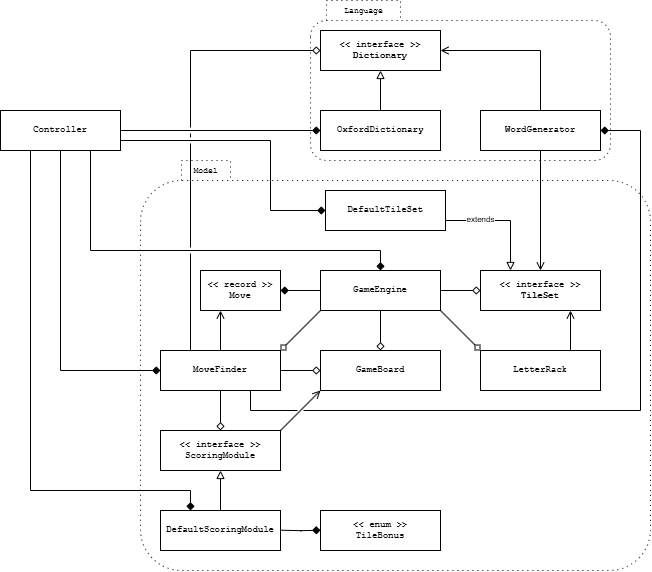

The diagram above was exported from draw.io. Its source (the exported page's mxGraphModel, read from the mxfile embedded in the PNG):
<mxGraphModel dx="1190" dy="626" grid="1" gridSize="10" guides="1" tooltips="1" connect="1" arrows="1" fold="1" page="1" pageScale="1" pageWidth="850" pageHeight="1100" math="0" shadow="0">
  <root>
    <mxCell id="0" />
    <mxCell id="1" parent="0" />
    <mxCell id="VgKJqy7epJqpO4HEeDGO-1" value="" style="shape=folder;fontStyle=1;spacingTop=10;tabWidth=90;tabHeight=20;tabPosition=left;html=1;whiteSpace=wrap;fillColor=none;strokeWidth=1;dashed=1;dashPattern=1 4;rounded=1;" vertex="1" parent="1">
      <mxGeometry x="300" y="670" width="510" height="410" as="geometry" />
    </mxCell>
    <mxCell id="1lW3iaAo00XHHo1R5Sl9-23" value="" style="shape=folder;fontStyle=1;spacingTop=10;tabWidth=90;tabHeight=20;tabPosition=left;html=1;whiteSpace=wrap;fillColor=none;strokeWidth=1;dashed=1;dashPattern=1 4;rounded=1;" parent="1" vertex="1">
      <mxGeometry x="470" y="510" width="300" height="160" as="geometry" />
    </mxCell>
    <mxCell id="O5bmYpaNPbEZWsAmc6E8-1" value="&amp;lt;&amp;lt; interface &amp;gt;&amp;gt;&lt;br&gt;&lt;b&gt;Dictionary&lt;/b&gt;" style="html=1;whiteSpace=wrap;fontFamily=Courier New;fontSize=9;" parent="1" vertex="1">
      <mxGeometry x="480" y="540" width="120" height="40" as="geometry" />
    </mxCell>
    <mxCell id="O5bmYpaNPbEZWsAmc6E8-5" style="edgeStyle=orthogonalEdgeStyle;rounded=0;orthogonalLoop=1;jettySize=auto;html=1;entryX=0.5;entryY=1;entryDx=0;entryDy=0;endArrow=block;endFill=0;fontFamily=Courier New;" parent="1" source="O5bmYpaNPbEZWsAmc6E8-4" target="O5bmYpaNPbEZWsAmc6E8-1" edge="1">
      <mxGeometry relative="1" as="geometry" />
    </mxCell>
    <mxCell id="O5bmYpaNPbEZWsAmc6E8-4" value="OxfordDictionary" style="html=1;whiteSpace=wrap;fontFamily=Courier New;fontSize=9;" parent="1" vertex="1">
      <mxGeometry x="480" y="620" width="120" height="40" as="geometry" />
    </mxCell>
    <mxCell id="O5bmYpaNPbEZWsAmc6E8-11" style="edgeStyle=orthogonalEdgeStyle;rounded=0;orthogonalLoop=1;jettySize=auto;html=1;exitX=0.5;exitY=1;exitDx=0;exitDy=0;entryX=0.5;entryY=0;entryDx=0;entryDy=0;endArrow=open;endFill=0;fontFamily=Courier New;" parent="1" source="O5bmYpaNPbEZWsAmc6E8-6" target="O5bmYpaNPbEZWsAmc6E8-8" edge="1">
      <mxGeometry relative="1" as="geometry" />
    </mxCell>
    <mxCell id="O5bmYpaNPbEZWsAmc6E8-6" value="WordGenerator" style="html=1;whiteSpace=wrap;fontFamily=Courier New;fontSize=9;" parent="1" vertex="1">
      <mxGeometry x="640" y="620" width="120" height="40" as="geometry" />
    </mxCell>
    <mxCell id="O5bmYpaNPbEZWsAmc6E8-7" style="edgeStyle=orthogonalEdgeStyle;rounded=0;orthogonalLoop=1;jettySize=auto;html=1;exitX=0.5;exitY=0;exitDx=0;exitDy=0;endArrow=open;endFill=0;entryX=1;entryY=0.5;entryDx=0;entryDy=0;fontFamily=Courier New;" parent="1" source="O5bmYpaNPbEZWsAmc6E8-6" target="O5bmYpaNPbEZWsAmc6E8-1" edge="1">
      <mxGeometry relative="1" as="geometry">
        <mxPoint x="610" y="570" as="targetPoint" />
      </mxGeometry>
    </mxCell>
    <mxCell id="O5bmYpaNPbEZWsAmc6E8-8" value="&amp;lt;&amp;lt; interface &amp;gt;&amp;gt;&lt;br&gt;&lt;b&gt;TileSet&lt;/b&gt;" style="html=1;whiteSpace=wrap;fontFamily=Courier New;fontSize=9;" parent="1" vertex="1">
      <mxGeometry x="640" y="780" width="120" height="40" as="geometry" />
    </mxCell>
    <mxCell id="1lW3iaAo00XHHo1R5Sl9-4" style="edgeStyle=orthogonalEdgeStyle;rounded=0;orthogonalLoop=1;jettySize=auto;html=1;exitX=0.5;exitY=0;exitDx=0;exitDy=0;entryX=0.25;entryY=1;entryDx=0;entryDy=0;endArrow=open;endFill=0;" parent="1" source="O5bmYpaNPbEZWsAmc6E8-12" target="O5bmYpaNPbEZWsAmc6E8-20" edge="1">
      <mxGeometry relative="1" as="geometry" />
    </mxCell>
    <mxCell id="1lW3iaAo00XHHo1R5Sl9-5" style="edgeStyle=orthogonalEdgeStyle;rounded=0;orthogonalLoop=1;jettySize=auto;html=1;exitX=1;exitY=0.5;exitDx=0;exitDy=0;entryX=0;entryY=0.5;entryDx=0;entryDy=0;endArrow=diamond;endFill=0;" parent="1" source="O5bmYpaNPbEZWsAmc6E8-12" target="O5bmYpaNPbEZWsAmc6E8-14" edge="1">
      <mxGeometry relative="1" as="geometry" />
    </mxCell>
    <mxCell id="1lW3iaAo00XHHo1R5Sl9-12" style="edgeStyle=orthogonalEdgeStyle;rounded=0;orthogonalLoop=1;jettySize=auto;html=1;exitX=0.5;exitY=1;exitDx=0;exitDy=0;entryX=0.5;entryY=0;entryDx=0;entryDy=0;endArrow=diamond;endFill=0;" parent="1" source="O5bmYpaNPbEZWsAmc6E8-12" target="O5bmYpaNPbEZWsAmc6E8-21" edge="1">
      <mxGeometry relative="1" as="geometry" />
    </mxCell>
    <mxCell id="O5bmYpaNPbEZWsAmc6E8-12" value="MoveFinder" style="html=1;whiteSpace=wrap;fontFamily=Courier New;fontSize=9;" parent="1" vertex="1">
      <mxGeometry x="320" y="860" width="120" height="40" as="geometry" />
    </mxCell>
    <mxCell id="O5bmYpaNPbEZWsAmc6E8-17" style="rounded=0;orthogonalLoop=1;jettySize=auto;html=1;exitX=1;exitY=1;exitDx=0;exitDy=0;entryX=0;entryY=0;entryDx=0;entryDy=0;endArrow=diamond;endFill=0;fontFamily=Courier New;" parent="1" source="O5bmYpaNPbEZWsAmc6E8-13" target="O5bmYpaNPbEZWsAmc6E8-15" edge="1">
      <mxGeometry relative="1" as="geometry" />
    </mxCell>
    <mxCell id="O5bmYpaNPbEZWsAmc6E8-29" style="edgeStyle=orthogonalEdgeStyle;rounded=0;orthogonalLoop=1;jettySize=auto;html=1;exitX=1;exitY=0.5;exitDx=0;exitDy=0;entryX=0;entryY=0.5;entryDx=0;entryDy=0;endArrow=diamond;endFill=0;" parent="1" source="O5bmYpaNPbEZWsAmc6E8-13" target="O5bmYpaNPbEZWsAmc6E8-8" edge="1">
      <mxGeometry relative="1" as="geometry" />
    </mxCell>
    <mxCell id="1lW3iaAo00XHHo1R5Sl9-6" style="edgeStyle=orthogonalEdgeStyle;rounded=0;orthogonalLoop=1;jettySize=auto;html=1;exitX=0.5;exitY=1;exitDx=0;exitDy=0;entryX=0.5;entryY=0;entryDx=0;entryDy=0;endArrow=diamond;endFill=0;" parent="1" source="O5bmYpaNPbEZWsAmc6E8-13" target="O5bmYpaNPbEZWsAmc6E8-14" edge="1">
      <mxGeometry relative="1" as="geometry" />
    </mxCell>
    <mxCell id="1lW3iaAo00XHHo1R5Sl9-7" style="rounded=0;orthogonalLoop=1;jettySize=auto;html=1;exitX=0;exitY=1;exitDx=0;exitDy=0;entryX=1;entryY=0;entryDx=0;entryDy=0;endArrow=diamond;endFill=0;" parent="1" source="O5bmYpaNPbEZWsAmc6E8-13" target="O5bmYpaNPbEZWsAmc6E8-12" edge="1">
      <mxGeometry relative="1" as="geometry" />
    </mxCell>
    <mxCell id="1lW3iaAo00XHHo1R5Sl9-13" style="edgeStyle=orthogonalEdgeStyle;rounded=0;orthogonalLoop=1;jettySize=auto;html=1;exitX=0;exitY=0.5;exitDx=0;exitDy=0;entryX=1;entryY=0.5;entryDx=0;entryDy=0;endArrow=diamond;endFill=1;" parent="1" source="O5bmYpaNPbEZWsAmc6E8-13" target="O5bmYpaNPbEZWsAmc6E8-20" edge="1">
      <mxGeometry relative="1" as="geometry" />
    </mxCell>
    <mxCell id="O5bmYpaNPbEZWsAmc6E8-13" value="GameEngine" style="html=1;whiteSpace=wrap;fontFamily=Courier New;fontSize=9;" parent="1" vertex="1">
      <mxGeometry x="480" y="780" width="120" height="40" as="geometry" />
    </mxCell>
    <mxCell id="O5bmYpaNPbEZWsAmc6E8-14" value="GameBoard" style="html=1;whiteSpace=wrap;fontFamily=Courier New;fontSize=9;" parent="1" vertex="1">
      <mxGeometry x="480" y="860" width="120" height="40" as="geometry" />
    </mxCell>
    <mxCell id="1lW3iaAo00XHHo1R5Sl9-10" style="edgeStyle=orthogonalEdgeStyle;rounded=0;orthogonalLoop=1;jettySize=auto;html=1;exitX=0.75;exitY=0;exitDx=0;exitDy=0;entryX=0.75;entryY=1;entryDx=0;entryDy=0;endArrow=open;endFill=0;" parent="1" source="O5bmYpaNPbEZWsAmc6E8-15" target="O5bmYpaNPbEZWsAmc6E8-8" edge="1">
      <mxGeometry relative="1" as="geometry" />
    </mxCell>
    <mxCell id="O5bmYpaNPbEZWsAmc6E8-15" value="LetterRack" style="html=1;whiteSpace=wrap;fontFamily=Courier New;fontSize=9;" parent="1" vertex="1">
      <mxGeometry x="640" y="860" width="120" height="40" as="geometry" />
    </mxCell>
    <mxCell id="O5bmYpaNPbEZWsAmc6E8-20" value="&amp;lt;&amp;lt; record &amp;gt;&amp;gt;&lt;br&gt;Move" style="html=1;whiteSpace=wrap;fontFamily=Courier New;fontSize=9;" parent="1" vertex="1">
      <mxGeometry x="360" y="780" width="80" height="40" as="geometry" />
    </mxCell>
    <mxCell id="1lW3iaAo00XHHo1R5Sl9-11" style="rounded=0;orthogonalLoop=1;jettySize=auto;html=1;exitX=1;exitY=0;exitDx=0;exitDy=0;entryX=0;entryY=1;entryDx=0;entryDy=0;endArrow=open;endFill=0;" parent="1" source="O5bmYpaNPbEZWsAmc6E8-21" target="O5bmYpaNPbEZWsAmc6E8-14" edge="1">
      <mxGeometry relative="1" as="geometry" />
    </mxCell>
    <mxCell id="O5bmYpaNPbEZWsAmc6E8-21" value="&lt;div&gt;&amp;lt;&amp;lt; interface &amp;gt;&amp;gt;&lt;/div&gt;ScoringModule" style="html=1;whiteSpace=wrap;fontFamily=Courier New;fontSize=9;" parent="1" vertex="1">
      <mxGeometry x="320" y="940" width="120" height="40" as="geometry" />
    </mxCell>
    <mxCell id="O5bmYpaNPbEZWsAmc6E8-35" style="edgeStyle=orthogonalEdgeStyle;rounded=0;orthogonalLoop=1;jettySize=auto;html=1;exitX=0;exitY=0.5;exitDx=0;exitDy=0;endArrow=none;endFill=1;startArrow=diamond;startFill=1;" parent="1" edge="1">
      <mxGeometry relative="1" as="geometry">
        <mxPoint x="440" y="1039.71" as="targetPoint" />
        <mxPoint x="480" y="1039.71" as="sourcePoint" />
      </mxGeometry>
    </mxCell>
    <mxCell id="O5bmYpaNPbEZWsAmc6E8-38" style="edgeStyle=orthogonalEdgeStyle;rounded=0;orthogonalLoop=1;jettySize=auto;html=1;exitX=0.5;exitY=0;exitDx=0;exitDy=0;entryX=0.5;entryY=1;entryDx=0;entryDy=0;endArrow=block;endFill=0;" parent="1" source="O5bmYpaNPbEZWsAmc6E8-22" target="O5bmYpaNPbEZWsAmc6E8-21" edge="1">
      <mxGeometry relative="1" as="geometry" />
    </mxCell>
    <mxCell id="O5bmYpaNPbEZWsAmc6E8-22" value="DefaultScoringModule" style="html=1;whiteSpace=wrap;fontFamily=Courier New;fontSize=9;" parent="1" vertex="1">
      <mxGeometry x="320" y="1020" width="120" height="40" as="geometry" />
    </mxCell>
    <mxCell id="O5bmYpaNPbEZWsAmc6E8-24" value="&lt;div&gt;&amp;lt;&amp;lt; enum &amp;gt;&amp;gt;&lt;/div&gt;TileBonus" style="html=1;whiteSpace=wrap;fontFamily=Courier New;fontSize=9;" parent="1" vertex="1">
      <mxGeometry x="480" y="1020" width="120" height="40" as="geometry" />
    </mxCell>
    <mxCell id="VgKJqy7epJqpO4HEeDGO-4" style="edgeStyle=orthogonalEdgeStyle;rounded=0;orthogonalLoop=1;jettySize=auto;html=1;exitX=1;exitY=0.75;exitDx=0;exitDy=0;entryX=0;entryY=0.5;entryDx=0;entryDy=0;endArrow=diamond;endFill=1;" edge="1" parent="1" source="1lW3iaAo00XHHo1R5Sl9-14" target="O5bmYpaNPbEZWsAmc6E8-31">
      <mxGeometry relative="1" as="geometry">
        <Array as="points">
          <mxPoint x="430" y="650" />
          <mxPoint x="430" y="720" />
        </Array>
      </mxGeometry>
    </mxCell>
    <mxCell id="1lW3iaAo00XHHo1R5Sl9-18" style="rounded=0;orthogonalLoop=1;jettySize=auto;html=1;exitX=1;exitY=0.75;exitDx=0;exitDy=0;entryX=0.25;entryY=0;entryDx=0;entryDy=0;endArrow=block;endFill=0;edgeStyle=orthogonalEdgeStyle;" parent="1" source="O5bmYpaNPbEZWsAmc6E8-31" target="O5bmYpaNPbEZWsAmc6E8-8" edge="1">
      <mxGeometry relative="1" as="geometry" />
    </mxCell>
    <mxCell id="VgKJqy7epJqpO4HEeDGO-5" value="&lt;font style=&quot;font-size: 8px;&quot;&gt;extends&lt;/font&gt;" style="edgeLabel;html=1;align=center;verticalAlign=middle;resizable=0;points=[];" vertex="1" connectable="0" parent="1lW3iaAo00XHHo1R5Sl9-18">
      <mxGeometry x="-0.3826" relative="1" as="geometry">
        <mxPoint x="-1" y="-2" as="offset" />
      </mxGeometry>
    </mxCell>
    <mxCell id="O5bmYpaNPbEZWsAmc6E8-31" value="DefaultTileSet" style="html=1;whiteSpace=wrap;fontFamily=Courier New;fontSize=9;" parent="1" vertex="1">
      <mxGeometry x="485" y="700" width="120" height="40" as="geometry" />
    </mxCell>
    <mxCell id="1lW3iaAo00XHHo1R5Sl9-15" style="edgeStyle=orthogonalEdgeStyle;rounded=0;orthogonalLoop=1;jettySize=auto;html=1;exitX=0.75;exitY=1;exitDx=0;exitDy=0;entryX=0.5;entryY=0;entryDx=0;entryDy=0;endArrow=diamond;endFill=1;" parent="1" source="1lW3iaAo00XHHo1R5Sl9-14" target="O5bmYpaNPbEZWsAmc6E8-13" edge="1">
      <mxGeometry relative="1" as="geometry">
        <Array as="points">
          <mxPoint x="250" y="760" />
          <mxPoint x="540" y="760" />
        </Array>
      </mxGeometry>
    </mxCell>
    <mxCell id="1lW3iaAo00XHHo1R5Sl9-16" style="edgeStyle=orthogonalEdgeStyle;rounded=0;orthogonalLoop=1;jettySize=auto;html=1;exitX=1;exitY=0.5;exitDx=0;exitDy=0;entryX=0;entryY=0.5;entryDx=0;entryDy=0;endArrow=diamond;endFill=1;" parent="1" source="1lW3iaAo00XHHo1R5Sl9-14" target="O5bmYpaNPbEZWsAmc6E8-4" edge="1">
      <mxGeometry relative="1" as="geometry" />
    </mxCell>
    <mxCell id="1lW3iaAo00XHHo1R5Sl9-17" style="edgeStyle=orthogonalEdgeStyle;rounded=0;orthogonalLoop=1;jettySize=auto;html=1;exitX=0.5;exitY=1;exitDx=0;exitDy=0;entryX=0;entryY=0.5;entryDx=0;entryDy=0;endArrow=diamond;endFill=1;" parent="1" source="1lW3iaAo00XHHo1R5Sl9-14" target="O5bmYpaNPbEZWsAmc6E8-12" edge="1">
      <mxGeometry relative="1" as="geometry" />
    </mxCell>
    <mxCell id="1lW3iaAo00XHHo1R5Sl9-21" style="edgeStyle=orthogonalEdgeStyle;rounded=0;orthogonalLoop=1;jettySize=auto;html=1;exitX=0.25;exitY=1;exitDx=0;exitDy=0;entryX=0.25;entryY=0;entryDx=0;entryDy=0;endArrow=diamond;endFill=1;" parent="1" source="1lW3iaAo00XHHo1R5Sl9-14" target="O5bmYpaNPbEZWsAmc6E8-22" edge="1">
      <mxGeometry relative="1" as="geometry">
        <Array as="points">
          <mxPoint x="190" y="1000" />
          <mxPoint x="350" y="1000" />
        </Array>
      </mxGeometry>
    </mxCell>
    <mxCell id="1lW3iaAo00XHHo1R5Sl9-14" value="Controller" style="html=1;whiteSpace=wrap;fontFamily=Courier New;fontSize=9;" parent="1" vertex="1">
      <mxGeometry x="160" y="620" width="120" height="40" as="geometry" />
    </mxCell>
    <mxCell id="1lW3iaAo00XHHo1R5Sl9-20" style="edgeStyle=orthogonalEdgeStyle;rounded=0;orthogonalLoop=1;jettySize=auto;html=1;exitX=0.25;exitY=0;exitDx=0;exitDy=0;entryX=0;entryY=0.5;entryDx=0;entryDy=0;endArrow=diamond;endFill=0;jumpStyle=gap;" parent="1" source="O5bmYpaNPbEZWsAmc6E8-12" target="O5bmYpaNPbEZWsAmc6E8-1" edge="1">
      <mxGeometry relative="1" as="geometry" />
    </mxCell>
    <mxCell id="1lW3iaAo00XHHo1R5Sl9-24" value="&lt;font face=&quot;Courier New&quot;&gt;Language&lt;/font&gt;" style="text;html=1;align=center;verticalAlign=middle;resizable=0;points=[];autosize=1;strokeColor=none;fillColor=none;fontSize=8;" parent="1" vertex="1">
      <mxGeometry x="493" y="510" width="60" height="20" as="geometry" />
    </mxCell>
    <mxCell id="1lW3iaAo00XHHo1R5Sl9-25" style="edgeStyle=orthogonalEdgeStyle;rounded=0;orthogonalLoop=1;jettySize=auto;html=1;jumpStyle=gap;entryX=0.75;entryY=1;entryDx=0;entryDy=0;endArrow=none;startFill=1;startArrow=diamond;" parent="1" source="O5bmYpaNPbEZWsAmc6E8-6" target="O5bmYpaNPbEZWsAmc6E8-12" edge="1">
      <mxGeometry relative="1" as="geometry">
        <mxPoint x="470" y="930" as="targetPoint" />
        <Array as="points">
          <mxPoint x="800" y="640" />
          <mxPoint x="800" y="920" />
          <mxPoint x="410" y="920" />
        </Array>
      </mxGeometry>
    </mxCell>
    <mxCell id="VgKJqy7epJqpO4HEeDGO-2" value="&lt;font face=&quot;Courier New&quot;&gt;Model&lt;/font&gt;" style="text;html=1;align=center;verticalAlign=middle;resizable=0;points=[];autosize=1;strokeColor=none;fillColor=none;fontSize=8;" vertex="1" parent="1">
      <mxGeometry x="340" y="670" width="50" height="20" as="geometry" />
    </mxCell>
  </root>
</mxGraphModel>